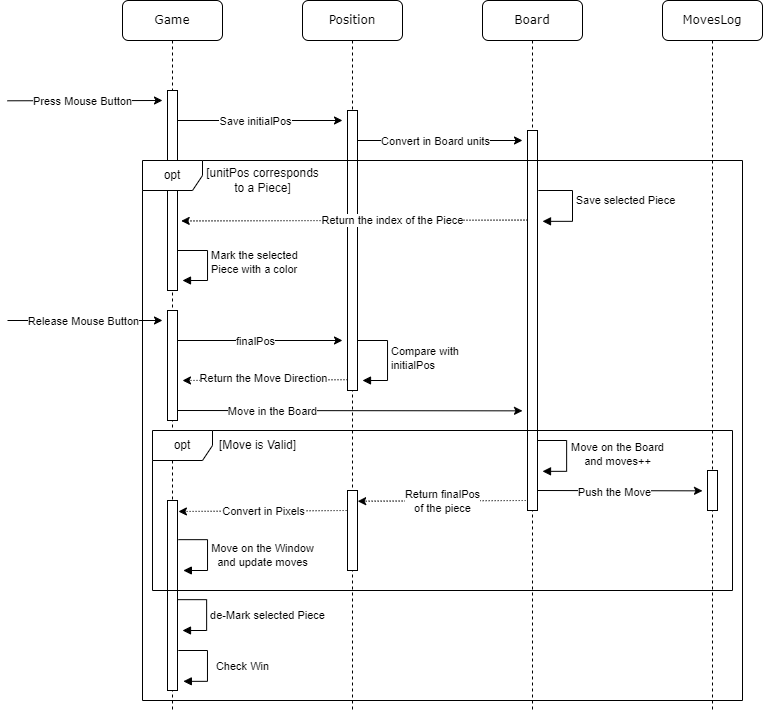

The diagram above was exported from draw.io. Its source (the exported page's mxGraphModel, read from the mxfile embedded in the PNG):
<mxGraphModel dx="1430" dy="730" grid="1" gridSize="10" guides="1" tooltips="1" connect="1" arrows="1" fold="1" page="1" pageScale="1" pageWidth="1100" pageHeight="850" math="0" shadow="0">
  <root>
    <mxCell id="0" />
    <mxCell id="1" parent="0" />
    <mxCell id="GeyxPKAIfcIy_iOp8u9y-1" value="Game" style="shape=umlLifeline;perimeter=lifelinePerimeter;whiteSpace=wrap;html=1;container=1;collapsible=0;recursiveResize=0;outlineConnect=0;rounded=1;shadow=0;comic=0;labelBackgroundColor=none;strokeWidth=1;fontFamily=Verdana;fontSize=12;align=center;" parent="1" vertex="1">
      <mxGeometry x="270" y="70" width="100" height="710" as="geometry" />
    </mxCell>
    <mxCell id="GeyxPKAIfcIy_iOp8u9y-3" style="edgeStyle=elbowEdgeStyle;rounded=0;orthogonalLoop=1;jettySize=auto;html=1;elbow=vertical;curved=0;" parent="GeyxPKAIfcIy_iOp8u9y-1" edge="1">
      <mxGeometry relative="1" as="geometry">
        <mxPoint x="-115.07142857142867" y="100.28571428571433" as="sourcePoint" />
        <mxPoint x="40" y="100" as="targetPoint" />
      </mxGeometry>
    </mxCell>
    <mxCell id="GeyxPKAIfcIy_iOp8u9y-4" value="Press Mouse Button" style="edgeLabel;html=1;align=center;verticalAlign=middle;resizable=1;points=[];movable=1;rotatable=1;deletable=1;editable=1;locked=0;connectable=1;" parent="GeyxPKAIfcIy_iOp8u9y-3" connectable="0" vertex="1">
      <mxGeometry x="-0.6324" y="-1" relative="1" as="geometry">
        <mxPoint x="47" as="offset" />
      </mxGeometry>
    </mxCell>
    <mxCell id="GeyxPKAIfcIy_iOp8u9y-37" value="" style="html=1;points=[];perimeter=orthogonalPerimeter;rounded=0;shadow=0;comic=0;labelBackgroundColor=none;strokeWidth=1;fontFamily=Verdana;fontSize=12;align=center;" parent="GeyxPKAIfcIy_iOp8u9y-1" vertex="1">
      <mxGeometry x="45" y="90" width="10" height="200" as="geometry" />
    </mxCell>
    <mxCell id="GeyxPKAIfcIy_iOp8u9y-40" value="Mark the selected&lt;br&gt;Piece with a color" style="html=1;align=left;spacingLeft=2;endArrow=block;rounded=0;edgeStyle=orthogonalEdgeStyle;curved=0;rounded=0;" parent="GeyxPKAIfcIy_iOp8u9y-1" edge="1">
      <mxGeometry x="-0.005" relative="1" as="geometry">
        <mxPoint x="55" y="250" as="sourcePoint" />
        <Array as="points">
          <mxPoint x="85" y="280" />
        </Array>
        <mxPoint x="60" y="280" as="targetPoint" />
        <mxPoint as="offset" />
      </mxGeometry>
    </mxCell>
    <mxCell id="GeyxPKAIfcIy_iOp8u9y-41" style="edgeStyle=elbowEdgeStyle;rounded=0;orthogonalLoop=1;jettySize=auto;html=1;elbow=vertical;curved=0;" parent="GeyxPKAIfcIy_iOp8u9y-1" edge="1">
      <mxGeometry relative="1" as="geometry">
        <mxPoint x="-115" y="320" as="sourcePoint" />
        <mxPoint x="40" y="320" as="targetPoint" />
        <Array as="points" />
      </mxGeometry>
    </mxCell>
    <mxCell id="GeyxPKAIfcIy_iOp8u9y-42" value="Release Mouse Button" style="edgeLabel;html=1;align=center;verticalAlign=middle;resizable=1;points=[];movable=1;rotatable=1;deletable=1;editable=1;locked=0;connectable=1;" parent="GeyxPKAIfcIy_iOp8u9y-41" connectable="0" vertex="1">
      <mxGeometry x="-0.6324" y="-1" relative="1" as="geometry">
        <mxPoint x="47" as="offset" />
      </mxGeometry>
    </mxCell>
    <mxCell id="GeyxPKAIfcIy_iOp8u9y-44" style="edgeStyle=elbowEdgeStyle;rounded=0;orthogonalLoop=1;jettySize=auto;html=1;elbow=vertical;curved=0;" parent="GeyxPKAIfcIy_iOp8u9y-1" edge="1">
      <mxGeometry relative="1" as="geometry">
        <mxPoint x="55" y="340" as="sourcePoint" />
        <mxPoint x="220" y="340" as="targetPoint" />
      </mxGeometry>
    </mxCell>
    <mxCell id="GeyxPKAIfcIy_iOp8u9y-45" value="finalPos" style="edgeLabel;html=1;align=center;verticalAlign=middle;resizable=1;points=[];movable=1;rotatable=1;deletable=1;editable=1;locked=0;connectable=1;" parent="GeyxPKAIfcIy_iOp8u9y-44" connectable="0" vertex="1">
      <mxGeometry x="-0.6324" y="-1" relative="1" as="geometry">
        <mxPoint x="47" as="offset" />
      </mxGeometry>
    </mxCell>
    <mxCell id="GeyxPKAIfcIy_iOp8u9y-47" value="" style="html=1;points=[];perimeter=orthogonalPerimeter;rounded=0;shadow=0;comic=0;labelBackgroundColor=none;strokeWidth=1;fontFamily=Verdana;fontSize=12;align=center;" parent="GeyxPKAIfcIy_iOp8u9y-1" vertex="1">
      <mxGeometry x="45" y="310" width="10" height="110" as="geometry" />
    </mxCell>
    <mxCell id="GeyxPKAIfcIy_iOp8u9y-54" style="edgeStyle=elbowEdgeStyle;rounded=0;orthogonalLoop=1;jettySize=auto;html=1;elbow=vertical;curved=0;" parent="GeyxPKAIfcIy_iOp8u9y-1" edge="1">
      <mxGeometry relative="1" as="geometry">
        <mxPoint x="55" y="410" as="sourcePoint" />
        <mxPoint x="400" y="410" as="targetPoint" />
      </mxGeometry>
    </mxCell>
    <mxCell id="GeyxPKAIfcIy_iOp8u9y-55" value="Move in the Board" style="edgeLabel;html=1;align=center;verticalAlign=middle;resizable=1;points=[];movable=1;rotatable=1;deletable=1;editable=1;locked=0;connectable=1;" parent="GeyxPKAIfcIy_iOp8u9y-54" connectable="0" vertex="1">
      <mxGeometry x="-0.6324" y="-1" relative="1" as="geometry">
        <mxPoint x="32" y="-1" as="offset" />
      </mxGeometry>
    </mxCell>
    <mxCell id="GeyxPKAIfcIy_iOp8u9y-69" value="" style="html=1;points=[];perimeter=orthogonalPerimeter;rounded=0;shadow=0;comic=0;labelBackgroundColor=none;strokeWidth=1;fontFamily=Verdana;fontSize=12;align=center;" parent="GeyxPKAIfcIy_iOp8u9y-1" vertex="1">
      <mxGeometry x="45" y="500" width="10" height="190" as="geometry" />
    </mxCell>
    <mxCell id="GeyxPKAIfcIy_iOp8u9y-11" value="Position" style="shape=umlLifeline;perimeter=lifelinePerimeter;whiteSpace=wrap;html=1;container=1;collapsible=0;recursiveResize=0;outlineConnect=0;rounded=1;shadow=0;comic=0;labelBackgroundColor=none;strokeWidth=1;fontFamily=Verdana;fontSize=12;align=center;" parent="1" vertex="1">
      <mxGeometry x="450" y="70" width="100" height="710" as="geometry" />
    </mxCell>
    <mxCell id="GeyxPKAIfcIy_iOp8u9y-12" value="" style="html=1;points=[];perimeter=orthogonalPerimeter;rounded=0;shadow=0;comic=0;labelBackgroundColor=none;strokeWidth=1;fontFamily=Verdana;fontSize=12;align=center;" parent="GeyxPKAIfcIy_iOp8u9y-11" vertex="1">
      <mxGeometry x="45" y="110" width="10" height="280" as="geometry" />
    </mxCell>
    <mxCell id="GeyxPKAIfcIy_iOp8u9y-35" style="edgeStyle=elbowEdgeStyle;rounded=0;orthogonalLoop=1;jettySize=auto;html=1;elbow=vertical;curved=0;" parent="GeyxPKAIfcIy_iOp8u9y-11" edge="1">
      <mxGeometry relative="1" as="geometry">
        <mxPoint x="55" y="140" as="sourcePoint" />
        <mxPoint x="220" y="140" as="targetPoint" />
      </mxGeometry>
    </mxCell>
    <mxCell id="GeyxPKAIfcIy_iOp8u9y-36" value="Convert in Board units" style="edgeLabel;html=1;align=center;verticalAlign=middle;resizable=1;points=[];movable=1;rotatable=1;deletable=1;editable=1;locked=0;connectable=1;" parent="GeyxPKAIfcIy_iOp8u9y-35" connectable="0" vertex="1">
      <mxGeometry x="-0.6324" y="-1" relative="1" as="geometry">
        <mxPoint x="47" as="offset" />
      </mxGeometry>
    </mxCell>
    <mxCell id="GeyxPKAIfcIy_iOp8u9y-48" value="" style="endArrow=classic;html=1;rounded=0;exitX=-0.114;exitY=0.917;exitDx=0;exitDy=0;exitPerimeter=0;dashed=1;dashPattern=1 2;" parent="GeyxPKAIfcIy_iOp8u9y-11" edge="1">
      <mxGeometry width="50" height="50" relative="1" as="geometry">
        <mxPoint x="45" y="379.16" as="sourcePoint" />
        <mxPoint x="-120" y="380" as="targetPoint" />
      </mxGeometry>
    </mxCell>
    <mxCell id="GeyxPKAIfcIy_iOp8u9y-51" value="Return the Move Direction" style="edgeLabel;html=1;align=center;verticalAlign=middle;resizable=0;points=[];" parent="GeyxPKAIfcIy_iOp8u9y-48" connectable="0" vertex="1">
      <mxGeometry x="0.2466" y="-2" relative="1" as="geometry">
        <mxPoint x="18" as="offset" />
      </mxGeometry>
    </mxCell>
    <mxCell id="GeyxPKAIfcIy_iOp8u9y-52" value="Compare with&lt;br&gt;initialPos" style="html=1;align=left;spacingLeft=2;endArrow=block;rounded=0;edgeStyle=orthogonalEdgeStyle;curved=0;rounded=0;" parent="GeyxPKAIfcIy_iOp8u9y-11" edge="1">
      <mxGeometry x="-0.005" relative="1" as="geometry">
        <mxPoint x="55" y="340" as="sourcePoint" />
        <Array as="points">
          <mxPoint x="85" y="340" />
          <mxPoint x="85" y="380" />
        </Array>
        <mxPoint x="60" y="380" as="targetPoint" />
        <mxPoint as="offset" />
      </mxGeometry>
    </mxCell>
    <mxCell id="GeyxPKAIfcIy_iOp8u9y-18" style="edgeStyle=elbowEdgeStyle;rounded=0;orthogonalLoop=1;jettySize=auto;html=1;elbow=vertical;curved=0;" parent="1" edge="1">
      <mxGeometry relative="1" as="geometry">
        <mxPoint x="325" y="190" as="sourcePoint" />
        <mxPoint x="490" y="190" as="targetPoint" />
      </mxGeometry>
    </mxCell>
    <mxCell id="GeyxPKAIfcIy_iOp8u9y-19" value="Save initialPos" style="edgeLabel;html=1;align=center;verticalAlign=middle;resizable=1;points=[];movable=1;rotatable=1;deletable=1;editable=1;locked=0;connectable=1;" parent="GeyxPKAIfcIy_iOp8u9y-18" connectable="0" vertex="1">
      <mxGeometry x="-0.6324" y="-1" relative="1" as="geometry">
        <mxPoint x="47" as="offset" />
      </mxGeometry>
    </mxCell>
    <mxCell id="GeyxPKAIfcIy_iOp8u9y-31" value="Board" style="shape=umlLifeline;perimeter=lifelinePerimeter;whiteSpace=wrap;html=1;container=1;collapsible=0;recursiveResize=0;outlineConnect=0;rounded=1;shadow=0;comic=0;labelBackgroundColor=none;strokeWidth=1;fontFamily=Verdana;fontSize=12;align=center;" parent="1" vertex="1">
      <mxGeometry x="630" y="70" width="100" height="710" as="geometry" />
    </mxCell>
    <mxCell id="GeyxPKAIfcIy_iOp8u9y-32" value="" style="html=1;points=[];perimeter=orthogonalPerimeter;rounded=0;shadow=0;comic=0;labelBackgroundColor=none;strokeWidth=1;fontFamily=Verdana;fontSize=12;align=center;" parent="GeyxPKAIfcIy_iOp8u9y-31" vertex="1">
      <mxGeometry x="45" y="130" width="10" height="380" as="geometry" />
    </mxCell>
    <mxCell id="GeyxPKAIfcIy_iOp8u9y-59" value="MovesLog" style="shape=umlLifeline;perimeter=lifelinePerimeter;whiteSpace=wrap;html=1;container=1;collapsible=0;recursiveResize=0;outlineConnect=0;rounded=1;shadow=0;comic=0;labelBackgroundColor=none;strokeWidth=1;fontFamily=Verdana;fontSize=12;align=center;" parent="1" vertex="1">
      <mxGeometry x="810" y="70" width="100" height="710" as="geometry" />
    </mxCell>
    <mxCell id="GeyxPKAIfcIy_iOp8u9y-64" value="" style="html=1;points=[];perimeter=orthogonalPerimeter;rounded=0;shadow=0;comic=0;labelBackgroundColor=none;strokeWidth=1;fontFamily=Verdana;fontSize=12;align=center;" parent="GeyxPKAIfcIy_iOp8u9y-59" vertex="1">
      <mxGeometry x="45" y="470" width="10" height="40" as="geometry" />
    </mxCell>
    <mxCell id="GeyxPKAIfcIy_iOp8u9y-57" value="" style="endArrow=classic;html=1;rounded=0;exitX=-0.114;exitY=0.917;exitDx=0;exitDy=0;exitPerimeter=0;dashed=1;dashPattern=1 2;entryX=1.017;entryY=0.134;entryDx=0;entryDy=0;entryPerimeter=0;" parent="1" edge="1" target="H4IPeg0Q-AUCTCsP7SMt-4">
      <mxGeometry width="50" height="50" relative="1" as="geometry">
        <mxPoint x="673.14" y="570.0000000000001" as="sourcePoint" />
        <mxPoint x="520" y="571" as="targetPoint" />
      </mxGeometry>
    </mxCell>
    <mxCell id="H4IPeg0Q-AUCTCsP7SMt-5" value="Return finalPos&lt;br&gt;of the piece" style="edgeLabel;html=1;align=center;verticalAlign=middle;resizable=0;points=[];" vertex="1" connectable="0" parent="GeyxPKAIfcIy_iOp8u9y-57">
      <mxGeometry x="0.187" relative="1" as="geometry">
        <mxPoint x="17" as="offset" />
      </mxGeometry>
    </mxCell>
    <mxCell id="GeyxPKAIfcIy_iOp8u9y-39" value="opt" style="shape=umlFrame;whiteSpace=wrap;html=1;pointerEvents=0;" parent="1" vertex="1">
      <mxGeometry x="290" y="230" width="600" height="540" as="geometry" />
    </mxCell>
    <mxCell id="GeyxPKAIfcIy_iOp8u9y-38" value="&amp;nbsp;" style="html=1;align=left;spacingLeft=2;endArrow=block;rounded=0;edgeStyle=orthogonalEdgeStyle;curved=0;rounded=0;exitX=1.086;exitY=0.493;exitDx=0;exitDy=0;exitPerimeter=0;" parent="1" edge="1">
      <mxGeometry x="-0.005" relative="1" as="geometry">
        <mxPoint x="685.8600000000001" y="259.99999999999994" as="sourcePoint" />
        <Array as="points">
          <mxPoint x="720" y="259.84" />
          <mxPoint x="720" y="290.84" />
        </Array>
        <mxPoint x="690" y="290.84" as="targetPoint" />
        <mxPoint as="offset" />
      </mxGeometry>
    </mxCell>
    <mxCell id="GeyxPKAIfcIy_iOp8u9y-71" value="Save selected Piece" style="edgeLabel;html=1;align=center;verticalAlign=middle;resizable=0;points=[];" parent="GeyxPKAIfcIy_iOp8u9y-38" connectable="0" vertex="1">
      <mxGeometry x="-0.034" y="1" relative="1" as="geometry">
        <mxPoint x="52" y="-2" as="offset" />
      </mxGeometry>
    </mxCell>
    <mxCell id="GeyxPKAIfcIy_iOp8u9y-70" value="[unitPos corresponds&lt;br&gt;to a Piece]" style="text;html=1;align=center;verticalAlign=middle;resizable=0;points=[];autosize=1;strokeColor=none;fillColor=none;" parent="1" vertex="1">
      <mxGeometry x="340" y="230" width="140" height="40" as="geometry" />
    </mxCell>
    <mxCell id="GeyxPKAIfcIy_iOp8u9y-81" value="opt" style="shape=umlFrame;whiteSpace=wrap;html=1;pointerEvents=0;" parent="1" vertex="1">
      <mxGeometry x="300" y="500" width="580" height="160" as="geometry" />
    </mxCell>
    <mxCell id="GeyxPKAIfcIy_iOp8u9y-82" value="[Move is Valid]" style="text;html=1;align=center;verticalAlign=middle;resizable=0;points=[];autosize=1;strokeColor=none;fillColor=none;" parent="1" vertex="1">
      <mxGeometry x="355" y="500" width="100" height="30" as="geometry" />
    </mxCell>
    <mxCell id="GeyxPKAIfcIy_iOp8u9y-67" style="edgeStyle=elbowEdgeStyle;rounded=0;orthogonalLoop=1;jettySize=auto;html=1;elbow=vertical;curved=0;" parent="1" edge="1">
      <mxGeometry relative="1" as="geometry">
        <mxPoint x="685" y="560" as="sourcePoint" />
        <mxPoint x="850" y="560" as="targetPoint" />
      </mxGeometry>
    </mxCell>
    <mxCell id="GeyxPKAIfcIy_iOp8u9y-68" value="Push the Move" style="edgeLabel;html=1;align=center;verticalAlign=middle;resizable=1;points=[];movable=1;rotatable=1;deletable=1;editable=1;locked=0;connectable=1;" parent="GeyxPKAIfcIy_iOp8u9y-67" connectable="0" vertex="1">
      <mxGeometry x="-0.6324" y="-1" relative="1" as="geometry">
        <mxPoint x="47" as="offset" />
      </mxGeometry>
    </mxCell>
    <mxCell id="GeyxPKAIfcIy_iOp8u9y-83" value="&amp;nbsp;" style="html=1;align=left;spacingLeft=2;endArrow=block;rounded=0;edgeStyle=orthogonalEdgeStyle;curved=0;rounded=0;" parent="1" edge="1">
      <mxGeometry x="-0.005" relative="1" as="geometry">
        <mxPoint x="685" y="510" as="sourcePoint" />
        <Array as="points">
          <mxPoint x="714.14" y="509.8399999999999" />
          <mxPoint x="714.14" y="540.8399999999999" />
        </Array>
        <mxPoint x="690" y="540.8399999999999" as="targetPoint" />
        <mxPoint as="offset" />
      </mxGeometry>
    </mxCell>
    <mxCell id="GeyxPKAIfcIy_iOp8u9y-84" value="Move on the Board&lt;br&gt;and moves++" style="edgeLabel;html=1;align=center;verticalAlign=middle;resizable=0;points=[];" parent="GeyxPKAIfcIy_iOp8u9y-83" connectable="0" vertex="1">
      <mxGeometry x="-0.034" y="1" relative="1" as="geometry">
        <mxPoint x="50" y="2" as="offset" />
      </mxGeometry>
    </mxCell>
    <mxCell id="GeyxPKAIfcIy_iOp8u9y-33" value="" style="endArrow=classic;html=1;rounded=0;exitX=-0.114;exitY=0.917;exitDx=0;exitDy=0;exitPerimeter=0;dashed=1;dashPattern=1 2;entryX=1.371;entryY=0.271;entryDx=0;entryDy=0;entryPerimeter=0;" parent="1" edge="1">
      <mxGeometry width="50" height="50" relative="1" as="geometry">
        <mxPoint x="675" y="289.58000000000004" as="sourcePoint" />
        <mxPoint x="328.7099999999998" y="290.4200000000001" as="targetPoint" />
      </mxGeometry>
    </mxCell>
    <mxCell id="GeyxPKAIfcIy_iOp8u9y-34" value="Return the index of the Piece" style="edgeLabel;html=1;align=center;verticalAlign=middle;resizable=0;points=[];" parent="GeyxPKAIfcIy_iOp8u9y-33" connectable="0" vertex="1">
      <mxGeometry x="0.2206" relative="1" as="geometry">
        <mxPoint x="76" as="offset" />
      </mxGeometry>
    </mxCell>
    <mxCell id="H4IPeg0Q-AUCTCsP7SMt-1" value="&amp;nbsp;" style="html=1;align=left;spacingLeft=2;endArrow=block;rounded=0;edgeStyle=orthogonalEdgeStyle;curved=0;rounded=0;" edge="1" parent="1">
      <mxGeometry x="-0.005" relative="1" as="geometry">
        <mxPoint x="325.85999999999996" y="609.16" as="sourcePoint" />
        <Array as="points">
          <mxPoint x="354.99999999999994" y="608.9999999999999" />
          <mxPoint x="354.99999999999994" y="639.9999999999999" />
        </Array>
        <mxPoint x="330.85999999999996" y="639.9999999999999" as="targetPoint" />
        <mxPoint as="offset" />
      </mxGeometry>
    </mxCell>
    <mxCell id="H4IPeg0Q-AUCTCsP7SMt-2" value="Move on the Window&lt;br&gt;and update moves" style="edgeLabel;html=1;align=center;verticalAlign=middle;resizable=0;points=[];" connectable="0" vertex="1" parent="H4IPeg0Q-AUCTCsP7SMt-1">
      <mxGeometry x="-0.034" y="1" relative="1" as="geometry">
        <mxPoint x="54" y="4" as="offset" />
      </mxGeometry>
    </mxCell>
    <mxCell id="H4IPeg0Q-AUCTCsP7SMt-4" value="" style="html=1;points=[];perimeter=orthogonalPerimeter;rounded=0;shadow=0;comic=0;labelBackgroundColor=none;strokeWidth=1;fontFamily=Verdana;fontSize=12;align=center;" vertex="1" parent="1">
      <mxGeometry x="495" y="560" width="10" height="80" as="geometry" />
    </mxCell>
    <mxCell id="H4IPeg0Q-AUCTCsP7SMt-6" value="" style="endArrow=classic;html=1;rounded=0;exitX=-0.114;exitY=0.917;exitDx=0;exitDy=0;exitPerimeter=0;dashed=1;dashPattern=1 2;entryX=1.017;entryY=0.134;entryDx=0;entryDy=0;entryPerimeter=0;" edge="1" parent="1">
      <mxGeometry width="50" height="50" relative="1" as="geometry">
        <mxPoint x="494.07" y="580.0000000000001" as="sourcePoint" />
        <mxPoint x="325.93" y="581" as="targetPoint" />
      </mxGeometry>
    </mxCell>
    <mxCell id="H4IPeg0Q-AUCTCsP7SMt-7" value="Convert in Pixels" style="edgeLabel;html=1;align=center;verticalAlign=middle;resizable=0;points=[];" vertex="1" connectable="0" parent="H4IPeg0Q-AUCTCsP7SMt-6">
      <mxGeometry x="0.187" relative="1" as="geometry">
        <mxPoint x="17" as="offset" />
      </mxGeometry>
    </mxCell>
    <mxCell id="H4IPeg0Q-AUCTCsP7SMt-8" value="&amp;nbsp;" style="html=1;align=left;spacingLeft=2;endArrow=block;rounded=0;edgeStyle=orthogonalEdgeStyle;curved=0;rounded=0;" edge="1" parent="1">
      <mxGeometry x="-0.005" relative="1" as="geometry">
        <mxPoint x="324.99999999999994" y="669.16" as="sourcePoint" />
        <Array as="points">
          <mxPoint x="354.13999999999993" y="668.9999999999999" />
          <mxPoint x="354.13999999999993" y="699.9999999999999" />
        </Array>
        <mxPoint x="329.99999999999994" y="699.9999999999999" as="targetPoint" />
        <mxPoint as="offset" />
      </mxGeometry>
    </mxCell>
    <mxCell id="H4IPeg0Q-AUCTCsP7SMt-9" value="de-Mark selected Piece" style="edgeLabel;html=1;align=center;verticalAlign=middle;resizable=0;points=[];" connectable="0" vertex="1" parent="H4IPeg0Q-AUCTCsP7SMt-8">
      <mxGeometry x="-0.034" y="1" relative="1" as="geometry">
        <mxPoint x="60" y="4" as="offset" />
      </mxGeometry>
    </mxCell>
    <mxCell id="H4IPeg0Q-AUCTCsP7SMt-10" value="&amp;nbsp;" style="html=1;align=left;spacingLeft=2;endArrow=block;rounded=0;edgeStyle=orthogonalEdgeStyle;curved=0;rounded=0;" edge="1" parent="1">
      <mxGeometry x="-0.005" relative="1" as="geometry">
        <mxPoint x="325.83" y="720" as="sourcePoint" />
        <Array as="points">
          <mxPoint x="354.96999999999997" y="719.8399999999999" />
          <mxPoint x="354.96999999999997" y="750.8399999999999" />
        </Array>
        <mxPoint x="330.83" y="750.8399999999999" as="targetPoint" />
        <mxPoint as="offset" />
      </mxGeometry>
    </mxCell>
    <mxCell id="H4IPeg0Q-AUCTCsP7SMt-11" value="Check Win" style="edgeLabel;html=1;align=center;verticalAlign=middle;resizable=0;points=[];" connectable="0" vertex="1" parent="H4IPeg0Q-AUCTCsP7SMt-10">
      <mxGeometry x="-0.034" y="1" relative="1" as="geometry">
        <mxPoint x="34" y="4" as="offset" />
      </mxGeometry>
    </mxCell>
  </root>
</mxGraphModel>